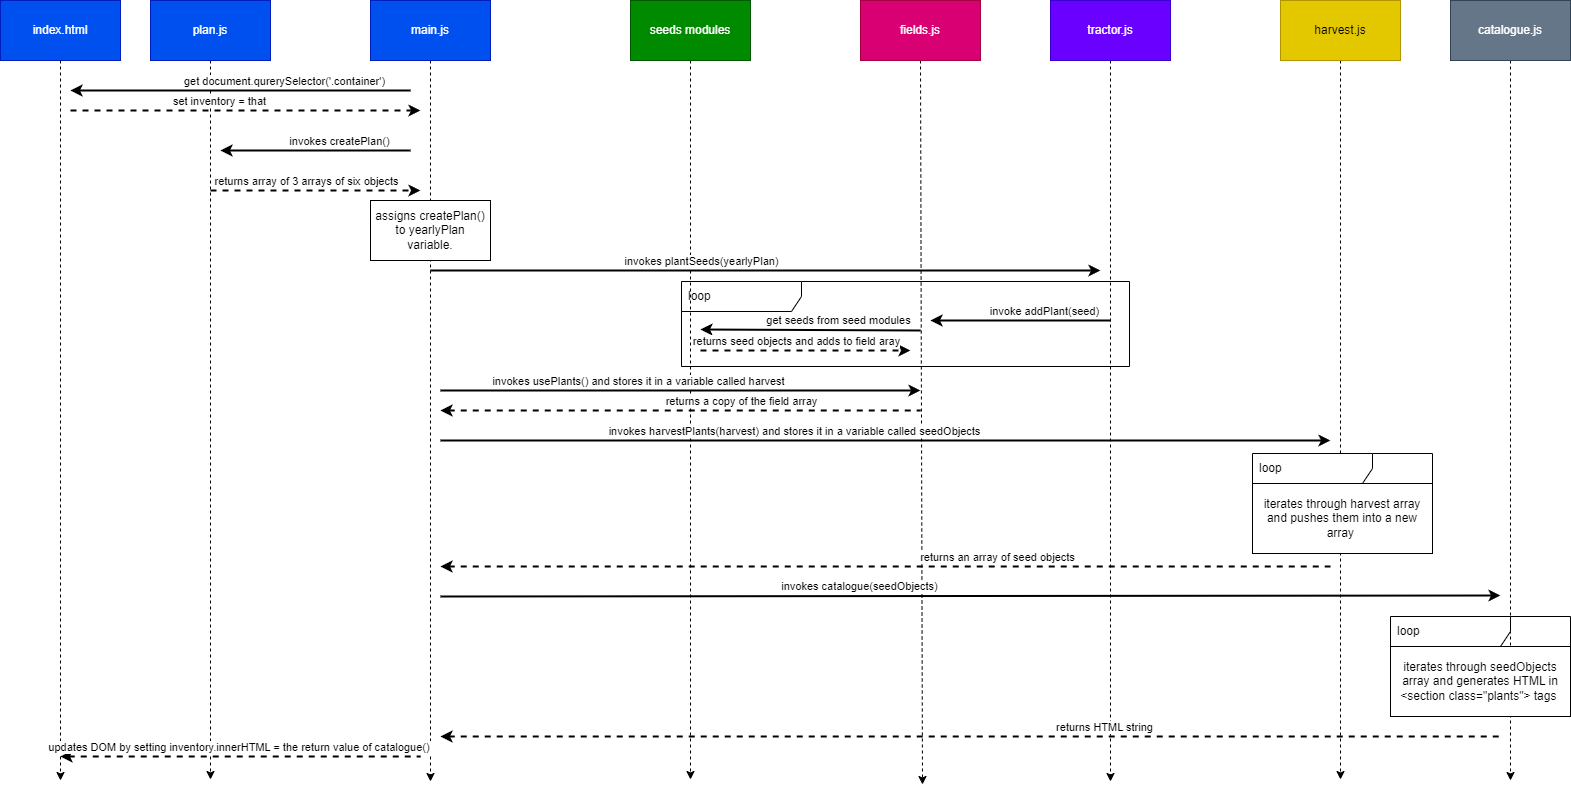

The diagram above was exported from draw.io. Its source (the exported page's mxGraphModel, read from the mxfile embedded in the PNG):
<mxGraphModel dx="2229" dy="916" grid="0" gridSize="10" guides="1" tooltips="1" connect="1" arrows="1" fold="1" page="1" pageScale="1" pageWidth="850" pageHeight="1100" math="0" shadow="0">
  <root>
    <mxCell id="0" />
    <mxCell id="1" parent="0" />
    <mxCell id="63" value="" style="group" vertex="1" connectable="0" parent="1">
      <mxGeometry x="-49" y="351" width="448" height="85" as="geometry" />
    </mxCell>
    <mxCell id="64" value="loop" style="shape=umlFrame;whiteSpace=wrap;html=1;width=120;height=30;boundedLbl=1;verticalAlign=middle;align=left;spacingLeft=5;" vertex="1" parent="63">
      <mxGeometry width="448" height="85" as="geometry" />
    </mxCell>
    <mxCell id="11" style="edgeStyle=none;html=1;exitX=0.5;exitY=1;exitDx=0;exitDy=0;dashed=1;" edge="1" parent="1" source="2">
      <mxGeometry relative="1" as="geometry">
        <mxPoint x="-300" y="851" as="targetPoint" />
      </mxGeometry>
    </mxCell>
    <mxCell id="2" value="main.js" style="whiteSpace=wrap;html=1;fillColor=#0050ef;fontColor=#ffffff;strokeColor=#001DBC;" vertex="1" parent="1">
      <mxGeometry x="-360" y="70" width="120" height="60" as="geometry" />
    </mxCell>
    <mxCell id="14" style="edgeStyle=none;html=1;exitX=0.5;exitY=1;exitDx=0;exitDy=0;dashed=1;" edge="1" parent="1" source="3">
      <mxGeometry relative="1" as="geometry">
        <mxPoint x="192" y="854" as="targetPoint" />
      </mxGeometry>
    </mxCell>
    <mxCell id="3" value="fields.js" style="whiteSpace=wrap;html=1;fillColor=#d80073;fontColor=#ffffff;strokeColor=#A50040;" vertex="1" parent="1">
      <mxGeometry x="130" y="70" width="120" height="60" as="geometry" />
    </mxCell>
    <mxCell id="15" style="edgeStyle=none;html=1;exitX=0.5;exitY=1;exitDx=0;exitDy=0;dashed=1;" edge="1" parent="1" source="4">
      <mxGeometry relative="1" as="geometry">
        <mxPoint x="380" y="851" as="targetPoint" />
      </mxGeometry>
    </mxCell>
    <mxCell id="4" value="tractor.js" style="whiteSpace=wrap;html=1;fillColor=#6a00ff;fontColor=#ffffff;strokeColor=#3700CC;" vertex="1" parent="1">
      <mxGeometry x="320" y="70" width="120" height="60" as="geometry" />
    </mxCell>
    <mxCell id="16" style="edgeStyle=none;html=1;exitX=0.5;exitY=1;exitDx=0;exitDy=0;dashed=1;" edge="1" parent="1" source="5">
      <mxGeometry relative="1" as="geometry">
        <mxPoint x="610" y="849" as="targetPoint" />
      </mxGeometry>
    </mxCell>
    <mxCell id="5" value="harvest.js" style="whiteSpace=wrap;html=1;fillColor=#e3c800;fontColor=#000000;strokeColor=#B09500;" vertex="1" parent="1">
      <mxGeometry x="550" y="70" width="120" height="60" as="geometry" />
    </mxCell>
    <mxCell id="17" style="edgeStyle=none;html=1;exitX=0.5;exitY=1;exitDx=0;exitDy=0;dashed=1;" edge="1" parent="1" source="6">
      <mxGeometry relative="1" as="geometry">
        <mxPoint x="780" y="850" as="targetPoint" />
      </mxGeometry>
    </mxCell>
    <mxCell id="6" value="catalogue.js" style="whiteSpace=wrap;html=1;fillColor=#647687;fontColor=#ffffff;strokeColor=#314354;" vertex="1" parent="1">
      <mxGeometry x="720" y="70" width="120" height="60" as="geometry" />
    </mxCell>
    <mxCell id="12" style="edgeStyle=none;html=1;exitX=0.5;exitY=1;exitDx=0;exitDy=0;dashed=1;" edge="1" parent="1" source="7">
      <mxGeometry relative="1" as="geometry">
        <mxPoint x="-520" y="849" as="targetPoint" />
      </mxGeometry>
    </mxCell>
    <mxCell id="7" value="plan.js" style="whiteSpace=wrap;html=1;fillColor=#0050ef;fontColor=#ffffff;strokeColor=#001DBC;" vertex="1" parent="1">
      <mxGeometry x="-580" y="70" width="120" height="60" as="geometry" />
    </mxCell>
    <mxCell id="13" style="edgeStyle=none;html=1;exitX=0.5;exitY=1;exitDx=0;exitDy=0;dashed=1;" edge="1" parent="1" source="10">
      <mxGeometry relative="1" as="geometry">
        <mxPoint x="-40" y="849" as="targetPoint" />
      </mxGeometry>
    </mxCell>
    <mxCell id="10" value="seeds modules" style="whiteSpace=wrap;html=1;fillColor=#008a00;fontColor=#ffffff;strokeColor=#005700;" vertex="1" parent="1">
      <mxGeometry x="-100" y="70" width="120" height="60" as="geometry" />
    </mxCell>
    <mxCell id="18" value="" style="edgeStyle=none;orthogonalLoop=1;jettySize=auto;html=1;strokeWidth=2;startArrow=classic;startFill=1;endArrow=none;endFill=0;" edge="1" parent="1">
      <mxGeometry width="80" relative="1" as="geometry">
        <mxPoint x="-510" y="220" as="sourcePoint" />
        <mxPoint x="-320" y="220" as="targetPoint" />
        <Array as="points" />
      </mxGeometry>
    </mxCell>
    <mxCell id="19" value="invokes createPlan()" style="edgeLabel;html=1;align=center;verticalAlign=middle;resizable=0;points=[];" vertex="1" connectable="0" parent="18">
      <mxGeometry x="0.2511" y="-3" relative="1" as="geometry">
        <mxPoint y="-13" as="offset" />
      </mxGeometry>
    </mxCell>
    <mxCell id="20" value="" style="edgeStyle=none;orthogonalLoop=1;jettySize=auto;html=1;strokeWidth=2;startArrow=none;startFill=0;endArrow=classic;endFill=1;dashed=1;" edge="1" parent="1">
      <mxGeometry width="80" relative="1" as="geometry">
        <mxPoint x="-520" y="260" as="sourcePoint" />
        <mxPoint x="-310" y="260" as="targetPoint" />
        <Array as="points" />
      </mxGeometry>
    </mxCell>
    <mxCell id="21" value="returns array of 3 arrays of six objects" style="edgeLabel;html=1;align=center;verticalAlign=middle;resizable=0;points=[];" vertex="1" connectable="0" parent="20">
      <mxGeometry x="-0.2388" y="1" relative="1" as="geometry">
        <mxPoint x="15" y="-9" as="offset" />
      </mxGeometry>
    </mxCell>
    <mxCell id="23" value="assigns createPlan() to yearlyPlan variable." style="rounded=0;whiteSpace=wrap;html=1;" vertex="1" parent="1">
      <mxGeometry x="-360" y="270" width="120" height="60" as="geometry" />
    </mxCell>
    <mxCell id="24" value="" style="edgeStyle=none;orthogonalLoop=1;jettySize=auto;html=1;strokeWidth=2;startArrow=none;startFill=0;endArrow=classic;endFill=1;" edge="1" parent="1">
      <mxGeometry width="80" relative="1" as="geometry">
        <mxPoint x="-300" y="340" as="sourcePoint" />
        <mxPoint x="370" y="340" as="targetPoint" />
        <Array as="points" />
      </mxGeometry>
    </mxCell>
    <mxCell id="25" value="invokes plantSeeds(yearlyPlan)" style="edgeLabel;html=1;align=center;verticalAlign=middle;resizable=0;points=[];" vertex="1" connectable="0" parent="24">
      <mxGeometry x="-0.2388" y="1" relative="1" as="geometry">
        <mxPoint x="15" y="-9" as="offset" />
      </mxGeometry>
    </mxCell>
    <mxCell id="26" value="" style="edgeStyle=none;orthogonalLoop=1;jettySize=auto;html=1;strokeWidth=2;startArrow=classic;startFill=1;endArrow=none;endFill=0;" edge="1" parent="1">
      <mxGeometry width="80" relative="1" as="geometry">
        <mxPoint x="-30" y="399" as="sourcePoint" />
        <mxPoint x="190" y="400" as="targetPoint" />
        <Array as="points" />
      </mxGeometry>
    </mxCell>
    <mxCell id="27" value="get seeds from seed modules" style="edgeLabel;html=1;align=center;verticalAlign=middle;resizable=0;points=[];" vertex="1" connectable="0" parent="26">
      <mxGeometry x="0.2511" y="-3" relative="1" as="geometry">
        <mxPoint y="-13" as="offset" />
      </mxGeometry>
    </mxCell>
    <mxCell id="30" value="" style="edgeStyle=none;orthogonalLoop=1;jettySize=auto;html=1;strokeWidth=2;startArrow=classic;startFill=1;endArrow=none;endFill=0;" edge="1" parent="1">
      <mxGeometry width="80" relative="1" as="geometry">
        <mxPoint x="200" y="390" as="sourcePoint" />
        <mxPoint x="380" y="390" as="targetPoint" />
        <Array as="points" />
      </mxGeometry>
    </mxCell>
    <mxCell id="31" value="invoke addPlant(seed)" style="edgeLabel;html=1;align=center;verticalAlign=middle;resizable=0;points=[];" vertex="1" connectable="0" parent="30">
      <mxGeometry x="0.2511" y="-3" relative="1" as="geometry">
        <mxPoint y="-13" as="offset" />
      </mxGeometry>
    </mxCell>
    <mxCell id="32" value="" style="edgeStyle=none;orthogonalLoop=1;jettySize=auto;html=1;strokeWidth=2;startArrow=none;startFill=0;endArrow=classic;endFill=1;dashed=1;" edge="1" parent="1">
      <mxGeometry width="80" relative="1" as="geometry">
        <mxPoint x="-30" y="420" as="sourcePoint" />
        <mxPoint x="180" y="420" as="targetPoint" />
        <Array as="points" />
      </mxGeometry>
    </mxCell>
    <mxCell id="33" value="returns seed objects and adds to field aray" style="edgeLabel;html=1;align=center;verticalAlign=middle;resizable=0;points=[];" vertex="1" connectable="0" parent="32">
      <mxGeometry x="-0.2388" y="1" relative="1" as="geometry">
        <mxPoint x="15" y="-9" as="offset" />
      </mxGeometry>
    </mxCell>
    <mxCell id="37" value="" style="edgeStyle=none;orthogonalLoop=1;jettySize=auto;html=1;strokeWidth=2;startArrow=none;startFill=0;endArrow=classic;endFill=1;" edge="1" parent="1">
      <mxGeometry width="80" relative="1" as="geometry">
        <mxPoint x="-290" y="460" as="sourcePoint" />
        <mxPoint x="190" y="460" as="targetPoint" />
        <Array as="points" />
      </mxGeometry>
    </mxCell>
    <mxCell id="38" value="invokes usePlants() and stores it in a variable called harvest" style="edgeLabel;html=1;align=center;verticalAlign=middle;resizable=0;points=[];" vertex="1" connectable="0" parent="37">
      <mxGeometry x="-0.2388" y="1" relative="1" as="geometry">
        <mxPoint x="15" y="-9" as="offset" />
      </mxGeometry>
    </mxCell>
    <mxCell id="39" value="" style="edgeStyle=none;orthogonalLoop=1;jettySize=auto;html=1;strokeWidth=2;startArrow=classic;startFill=1;endArrow=none;endFill=0;dashed=1;" edge="1" parent="1">
      <mxGeometry width="80" relative="1" as="geometry">
        <mxPoint x="-290" y="480" as="sourcePoint" />
        <mxPoint x="190" y="480" as="targetPoint" />
        <Array as="points" />
      </mxGeometry>
    </mxCell>
    <mxCell id="40" value="returns a copy of the field array" style="edgeLabel;html=1;align=center;verticalAlign=middle;resizable=0;points=[];" vertex="1" connectable="0" parent="39">
      <mxGeometry x="0.2511" y="-3" relative="1" as="geometry">
        <mxPoint y="-13" as="offset" />
      </mxGeometry>
    </mxCell>
    <mxCell id="42" value="" style="edgeStyle=none;orthogonalLoop=1;jettySize=auto;html=1;strokeWidth=2;startArrow=none;startFill=0;endArrow=classic;endFill=1;" edge="1" parent="1">
      <mxGeometry width="80" relative="1" as="geometry">
        <mxPoint x="-290" y="509.9999999999999" as="sourcePoint" />
        <mxPoint x="600" y="510" as="targetPoint" />
        <Array as="points" />
      </mxGeometry>
    </mxCell>
    <mxCell id="43" value="invokes harvestPlants(harvest) and stores it in a variable called seedObjects" style="edgeLabel;html=1;align=center;verticalAlign=middle;resizable=0;points=[];" vertex="1" connectable="0" parent="42">
      <mxGeometry x="-0.2388" y="1" relative="1" as="geometry">
        <mxPoint x="15" y="-9" as="offset" />
      </mxGeometry>
    </mxCell>
    <mxCell id="44" value="" style="edgeStyle=none;orthogonalLoop=1;jettySize=auto;html=1;strokeWidth=2;startArrow=classic;startFill=1;endArrow=none;endFill=0;dashed=1;" edge="1" parent="1">
      <mxGeometry width="80" relative="1" as="geometry">
        <mxPoint x="-290" y="636" as="sourcePoint" />
        <mxPoint x="600" y="636" as="targetPoint" />
        <Array as="points" />
      </mxGeometry>
    </mxCell>
    <mxCell id="45" value="returns an array of seed objects" style="edgeLabel;html=1;align=center;verticalAlign=middle;resizable=0;points=[];" vertex="1" connectable="0" parent="44">
      <mxGeometry x="0.2511" y="-3" relative="1" as="geometry">
        <mxPoint y="-13" as="offset" />
      </mxGeometry>
    </mxCell>
    <mxCell id="46" value="" style="edgeStyle=none;orthogonalLoop=1;jettySize=auto;html=1;strokeWidth=2;startArrow=none;startFill=0;endArrow=classic;endFill=1;" edge="1" parent="1">
      <mxGeometry width="80" relative="1" as="geometry">
        <mxPoint x="-290" y="666" as="sourcePoint" />
        <mxPoint x="770" y="665" as="targetPoint" />
        <Array as="points" />
      </mxGeometry>
    </mxCell>
    <mxCell id="47" value="invokes catalogue(seedObjects)" style="edgeLabel;html=1;align=center;verticalAlign=middle;resizable=0;points=[];" vertex="1" connectable="0" parent="46">
      <mxGeometry x="-0.2388" y="1" relative="1" as="geometry">
        <mxPoint x="15" y="-9" as="offset" />
      </mxGeometry>
    </mxCell>
    <mxCell id="48" value="index.html" style="whiteSpace=wrap;html=1;fillColor=#0050ef;fontColor=#ffffff;strokeColor=#001DBC;" vertex="1" parent="1">
      <mxGeometry x="-730" y="70" width="120" height="60" as="geometry" />
    </mxCell>
    <mxCell id="49" style="edgeStyle=none;html=1;exitX=0.5;exitY=1;exitDx=0;exitDy=0;dashed=1;" edge="1" source="48" parent="1">
      <mxGeometry relative="1" as="geometry">
        <mxPoint x="-670" y="850" as="targetPoint" />
      </mxGeometry>
    </mxCell>
    <mxCell id="50" value="" style="edgeStyle=none;orthogonalLoop=1;jettySize=auto;html=1;strokeWidth=2;startArrow=classic;startFill=1;endArrow=none;endFill=0;" edge="1" parent="1">
      <mxGeometry width="80" relative="1" as="geometry">
        <mxPoint x="-660" y="160" as="sourcePoint" />
        <mxPoint x="-320" y="160" as="targetPoint" />
        <Array as="points" />
      </mxGeometry>
    </mxCell>
    <mxCell id="51" value="get document.qurerySelector('.container')" style="edgeLabel;html=1;align=center;verticalAlign=middle;resizable=0;points=[];" vertex="1" connectable="0" parent="50">
      <mxGeometry x="0.2511" y="-3" relative="1" as="geometry">
        <mxPoint y="-13" as="offset" />
      </mxGeometry>
    </mxCell>
    <mxCell id="52" value="" style="edgeStyle=none;orthogonalLoop=1;jettySize=auto;html=1;strokeWidth=2;startArrow=none;startFill=0;endArrow=classic;endFill=1;dashed=1;" edge="1" parent="1">
      <mxGeometry width="80" relative="1" as="geometry">
        <mxPoint x="-660" y="179.9999999999999" as="sourcePoint" />
        <mxPoint x="-310" y="180" as="targetPoint" />
        <Array as="points" />
      </mxGeometry>
    </mxCell>
    <mxCell id="53" value="set inventory = that" style="edgeLabel;html=1;align=center;verticalAlign=middle;resizable=0;points=[];" vertex="1" connectable="0" parent="52">
      <mxGeometry x="-0.2388" y="1" relative="1" as="geometry">
        <mxPoint x="15" y="-9" as="offset" />
      </mxGeometry>
    </mxCell>
    <mxCell id="54" value="" style="edgeStyle=none;orthogonalLoop=1;jettySize=auto;html=1;strokeWidth=2;startArrow=classic;startFill=1;endArrow=none;endFill=0;dashed=1;" edge="1" parent="1">
      <mxGeometry width="80" relative="1" as="geometry">
        <mxPoint x="-290" y="806" as="sourcePoint" />
        <mxPoint x="770" y="806" as="targetPoint" />
        <Array as="points" />
      </mxGeometry>
    </mxCell>
    <mxCell id="55" value="returns HTML string" style="edgeLabel;html=1;align=center;verticalAlign=middle;resizable=0;points=[];" vertex="1" connectable="0" parent="54">
      <mxGeometry x="0.2511" y="-3" relative="1" as="geometry">
        <mxPoint y="-13" as="offset" />
      </mxGeometry>
    </mxCell>
    <mxCell id="56" value="" style="edgeStyle=none;orthogonalLoop=1;jettySize=auto;html=1;strokeWidth=2;startArrow=classic;startFill=1;endArrow=none;endFill=0;dashed=1;" edge="1" parent="1">
      <mxGeometry width="80" relative="1" as="geometry">
        <mxPoint x="-670" y="826" as="sourcePoint" />
        <mxPoint x="-310" y="826" as="targetPoint" />
        <Array as="points" />
      </mxGeometry>
    </mxCell>
    <mxCell id="57" value="updates DOM by setting inventory.innerHTML = the return value of catalogue()&amp;nbsp;" style="edgeLabel;html=1;align=center;verticalAlign=middle;resizable=0;points=[];" vertex="1" connectable="0" parent="56">
      <mxGeometry x="0.2511" y="-3" relative="1" as="geometry">
        <mxPoint x="-45" y="-13" as="offset" />
      </mxGeometry>
    </mxCell>
    <mxCell id="59" value="" style="group" vertex="1" connectable="0" parent="1">
      <mxGeometry x="660" y="686" width="180" height="100" as="geometry" />
    </mxCell>
    <mxCell id="36" value="loop" style="shape=umlFrame;whiteSpace=wrap;html=1;width=120;height=30;boundedLbl=1;verticalAlign=middle;align=left;spacingLeft=5;" vertex="1" parent="59">
      <mxGeometry width="180" height="100" as="geometry" />
    </mxCell>
    <mxCell id="58" value="iterates through seedObjects array and generates HTML in &amp;lt;section class=&quot;plants&quot;&amp;gt; tags&amp;nbsp;" style="rounded=0;whiteSpace=wrap;html=1;" vertex="1" parent="59">
      <mxGeometry y="30" width="180" height="70" as="geometry" />
    </mxCell>
    <mxCell id="66" value="" style="group" vertex="1" connectable="0" parent="1">
      <mxGeometry x="522" y="523" width="180" height="100" as="geometry" />
    </mxCell>
    <mxCell id="67" value="loop" style="shape=umlFrame;whiteSpace=wrap;html=1;width=120;height=30;boundedLbl=1;verticalAlign=middle;align=left;spacingLeft=5;" vertex="1" parent="66">
      <mxGeometry width="180" height="100" as="geometry" />
    </mxCell>
    <mxCell id="68" value="iterates through harvest array and pushes them into a new array&amp;nbsp;" style="rounded=0;whiteSpace=wrap;html=1;" vertex="1" parent="66">
      <mxGeometry y="30" width="180" height="70" as="geometry" />
    </mxCell>
  </root>
</mxGraphModel>